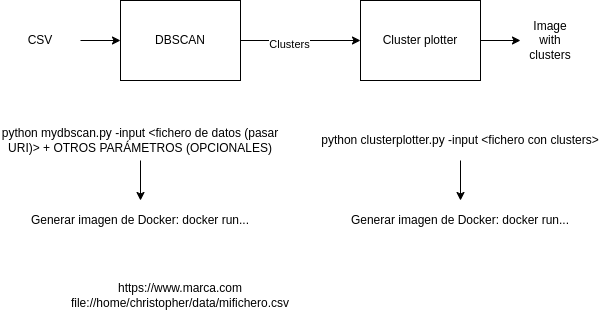

The diagram above was exported from draw.io. Its source (the exported page's mxGraphModel, read from the mxfile embedded in the PNG):
<mxGraphModel dx="823" dy="647" grid="1" gridSize="10" guides="1" tooltips="1" connect="1" arrows="1" fold="1" page="1" pageScale="1" pageWidth="850" pageHeight="1100" math="0" shadow="0">
  <root>
    <mxCell id="0" />
    <mxCell id="1" parent="0" />
    <mxCell id="6" style="edgeStyle=none;html=1;exitX=1;exitY=0.5;exitDx=0;exitDy=0;entryX=0;entryY=0.5;entryDx=0;entryDy=0;" edge="1" parent="1" source="2" target="5">
      <mxGeometry relative="1" as="geometry" />
    </mxCell>
    <mxCell id="9" value="Clusters" style="edgeLabel;html=1;align=center;verticalAlign=middle;resizable=0;points=[];" vertex="1" connectable="0" parent="6">
      <mxGeometry x="-0.1956" y="-3" relative="1" as="geometry">
        <mxPoint as="offset" />
      </mxGeometry>
    </mxCell>
    <mxCell id="2" value="DBSCAN" style="rounded=0;whiteSpace=wrap;html=1;" vertex="1" parent="1">
      <mxGeometry x="160" y="160" width="120" height="80" as="geometry" />
    </mxCell>
    <mxCell id="4" style="edgeStyle=none;html=1;entryX=0;entryY=0.5;entryDx=0;entryDy=0;" edge="1" parent="1" source="3" target="2">
      <mxGeometry relative="1" as="geometry" />
    </mxCell>
    <mxCell id="3" value="CSV" style="text;html=1;align=center;verticalAlign=middle;whiteSpace=wrap;rounded=0;" vertex="1" parent="1">
      <mxGeometry x="40" y="185" width="80" height="30" as="geometry" />
    </mxCell>
    <mxCell id="8" style="edgeStyle=none;html=1;exitX=1;exitY=0.5;exitDx=0;exitDy=0;" edge="1" parent="1" source="5" target="7">
      <mxGeometry relative="1" as="geometry" />
    </mxCell>
    <mxCell id="5" value="Cluster plotter" style="rounded=0;whiteSpace=wrap;html=1;" vertex="1" parent="1">
      <mxGeometry x="400" y="160" width="120" height="80" as="geometry" />
    </mxCell>
    <mxCell id="7" value="Image with clusters" style="text;html=1;align=center;verticalAlign=middle;whiteSpace=wrap;rounded=0;" vertex="1" parent="1">
      <mxGeometry x="560" y="185" width="60" height="30" as="geometry" />
    </mxCell>
    <mxCell id="12" style="edgeStyle=none;html=1;exitX=0.5;exitY=1;exitDx=0;exitDy=0;" edge="1" parent="1" source="10" target="13">
      <mxGeometry relative="1" as="geometry">
        <mxPoint x="180" y="400" as="targetPoint" />
      </mxGeometry>
    </mxCell>
    <mxCell id="10" value="python mydbscan.py -input &amp;lt;fichero de datos (pasar URI)&amp;gt; + OTROS PARÁMETROS (OPCIONALES)" style="text;html=1;align=center;verticalAlign=middle;whiteSpace=wrap;rounded=0;" vertex="1" parent="1">
      <mxGeometry x="40" y="280" width="280" height="40" as="geometry" />
    </mxCell>
    <mxCell id="16" style="edgeStyle=none;html=1;exitX=0.5;exitY=1;exitDx=0;exitDy=0;entryX=0.5;entryY=0;entryDx=0;entryDy=0;" edge="1" parent="1" source="11" target="15">
      <mxGeometry relative="1" as="geometry" />
    </mxCell>
    <mxCell id="11" value="python clusterplotter.py -input &amp;lt;fichero con clusters&amp;gt;" style="text;html=1;align=center;verticalAlign=middle;whiteSpace=wrap;rounded=0;" vertex="1" parent="1">
      <mxGeometry x="360" y="280" width="280" height="40" as="geometry" />
    </mxCell>
    <mxCell id="13" value="Generar imagen de Docker: docker run..." style="text;html=1;align=center;verticalAlign=middle;whiteSpace=wrap;rounded=0;" vertex="1" parent="1">
      <mxGeometry x="40" y="360" width="280" height="40" as="geometry" />
    </mxCell>
    <mxCell id="14" value="https://www.marca.com&lt;div&gt;file://home/christopher/data/mifichero.csv&lt;/div&gt;" style="text;html=1;align=center;verticalAlign=middle;whiteSpace=wrap;rounded=0;" vertex="1" parent="1">
      <mxGeometry x="40" y="440" width="360" height="30" as="geometry" />
    </mxCell>
    <mxCell id="15" value="Generar imagen de Docker: docker run..." style="text;html=1;align=center;verticalAlign=middle;whiteSpace=wrap;rounded=0;" vertex="1" parent="1">
      <mxGeometry x="360" y="360" width="280" height="40" as="geometry" />
    </mxCell>
  </root>
</mxGraphModel>